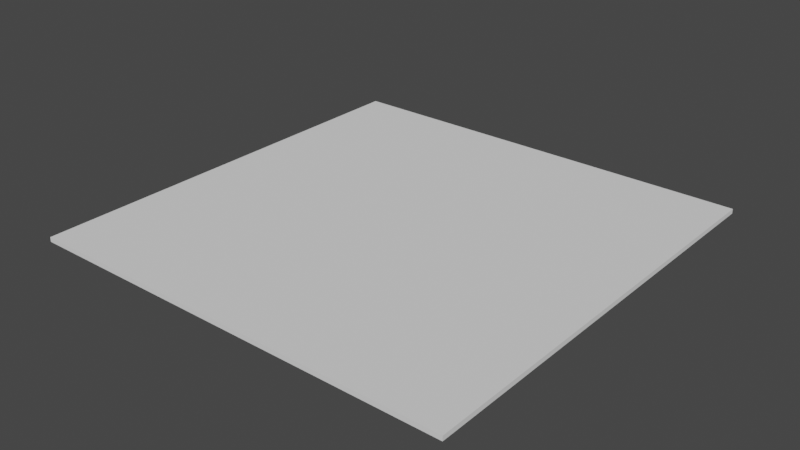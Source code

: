 # Source: Construction_Site.blend  (saved by Blender 2.81.16; exported with 4.5.12 LTS)
import bpy
from mathutils import Matrix  # noqa: F401  (used for matrix-valued properties, if any)

bpy.ops.wm.read_factory_settings(use_empty=True)
scene = bpy.context.scene
scene.name = 'Scene'

# ---- collections
col_collection = bpy.data.collections.new('Collection'); scene.collection.children.link(col_collection)

# ---- world
world_world = bpy.data.worlds.new('World'); scene.world = world_world
world_world.use_nodes = True; world_world.node_tree.nodes.clear()
_N = world_world.node_tree.nodes; _L = world_world.node_tree.links
n0 = _N.new('ShaderNodeOutputWorld'); n0.name = 'World Output'; n0.location = (300, 300)
n1 = _N.new('ShaderNodeBackground'); n1.name = 'Background'; n1.location = (10, 300)
n1.inputs[0].default_value = (0.05088, 0.05088, 0.05088, 1.0)
_L.new(n1.outputs[0], n0.inputs[0])
n0.is_active_output = True
world_world.color = (0.05088, 0.05088, 0.05088)
world_world.use_sun_shadow = False
world_world.sun_shadow_jitter_overblur = 0.0

# ---- meshes
me_cube_001 = bpy.data.meshes.new('Cube.001')
me_cube_001.from_pydata([(1.0, 1.0, -0.3121), (1.0, 1.0, 0.3121), (1.0, -1.0, -0.3121), (1.0, -1.0, 0.3121), (-1.0, 1.0, -0.3121), (-1.0, 1.0, 0.3121), (-1.0, -1.0, -0.3121), (-1.0, -1.0, 0.3121)], [], [(0, 4, 6, 2), (5, 1, 3, 7), (3, 2, 6, 7), (1, 0, 2, 3), (5, 4, 0, 1), (7, 6, 4, 5)])
_uv = me_cube_001.uv_layers.new(name='UVMap')
_uv.uv.foreach_set('vector', [0.375, 0.0, 0.625, 0.0, 0.625, 0.25, 0.375, 0.25, 0.375, 0.25, 0.625, 0.25, 0.625, 0.5, 0.375, 0.5, 0.375, 0.5, 0.625, 0.5, 0.625, 0.75, 0.375, 0.75, 0.375, 0.75, 0.625, 0.75, 0.625, 1.0, 0.375, 1.0, 0.125, 0.5, 0.375, 0.5, 0.375, 0.75, 0.125, 0.75, 0.625, 0.5, 0.875, 0.5, 0.875, 0.75, 0.625, 0.75])
me_cube_001.use_remesh_fix_poles = True
me_cube_001.use_remesh_preserve_attributes = False
me_cube_001.use_mirror_vertex_groups = False
me_cube_001.update()

# ---- objects
ob_cube = bpy.data.objects.new('Cube', me_cube_001)

# ---- transforms, parenting, visibility, modifiers, constraints
ob_cube.location = (0.0, 0.0, 0.0)
ob_cube.scale = (1.0, 1.0, -0.03405)
ob_cube.lineart.crease_threshold = 0.0

# ---- collection membership
col_collection.objects.link(ob_cube)

# ---- scene / render settings (as saved in the file)
scene.frame_start = 1; scene.frame_end = 250; scene.frame_set(1)
scene.render.engine = 'BLENDER_EEVEE_NEXT'
scene.cycles.use_denoising = False
scene.cycles.samples = 128
scene.cycles.sampling_pattern = 'TABULATED_SOBOL'
scene.cycles.use_adaptive_sampling = False
scene.cycles.use_light_tree = False
scene.view_settings.view_transform = 'Filmic'
bpy.context.view_layer.update()

# ---- added for rendering (the .blend has no active camera and no usable light): camera, sun
cam_auto = bpy.data.cameras.new('AutoCamera')
cam_auto.lens = 50.0
cam_auto.sensor_width = 36.0
cam_auto.clip_end = 1000.0
ob_auto_camera = bpy.data.objects.new('AutoCamera', cam_auto)
scene.collection.objects.link(ob_auto_camera)
ob_auto_camera.location = (2.617, -3.14041, 2.0936)
ob_auto_camera.rotation_euler = (1.09748, -7.21219e-08, 0.694738)
scene.camera = ob_auto_camera
light_auto_sun = bpy.data.lights.new('AutoSun', 'SUN')
light_auto_sun.energy = 3.0
light_auto_sun.angle = 0.0523599
ob_auto_sun = bpy.data.objects.new('AutoSun', light_auto_sun)
scene.collection.objects.link(ob_auto_sun)
ob_auto_sun.rotation_euler = (0.872665, 0.174533, 0.523599)
bpy.context.view_layer.update()
